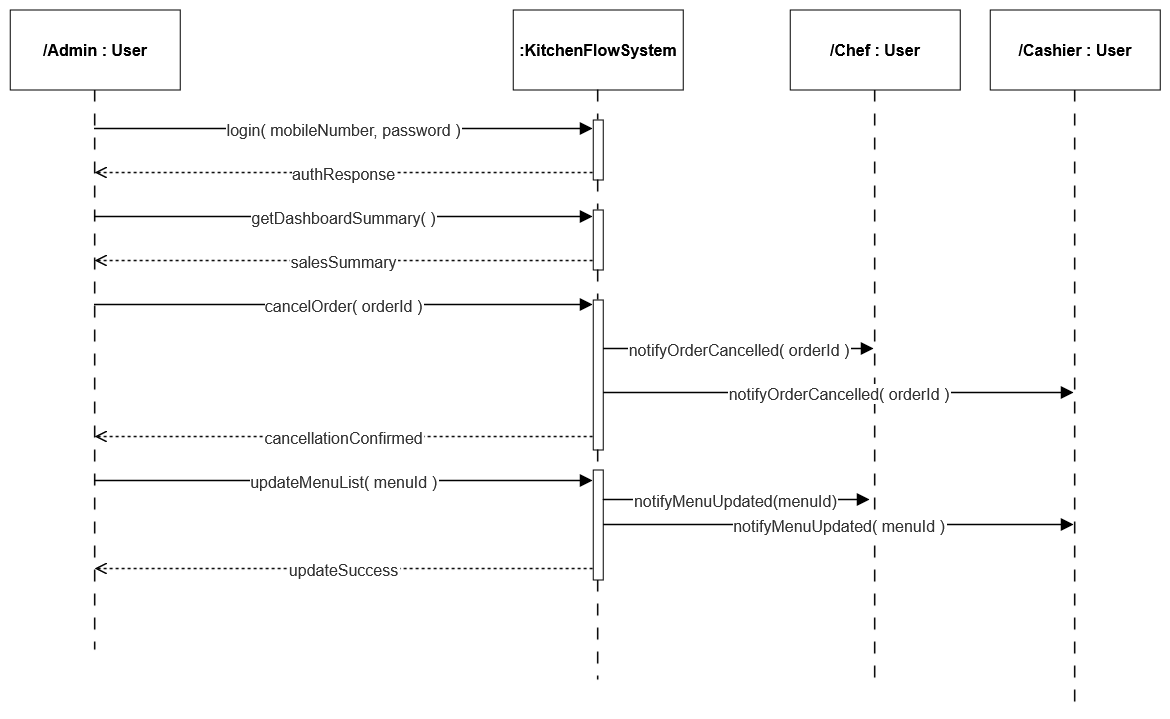

The diagram above was exported from draw.io. Its source (the exported page's mxGraphModel, read from the mxfile embedded in the PNG):
<mxGraphModel dx="1873" dy="1085" grid="1" gridSize="10" guides="1" tooltips="1" connect="1" arrows="1" fold="1" page="1" pageScale="1" pageWidth="850" pageHeight="1100" math="0" shadow="0">
  <root>
    <mxCell id="0" />
    <mxCell id="1" parent="0" />
    <UserObject label="" mermaidData="{&#10;  &quot;data&quot;: &quot;\nsequenceDiagram\n    participant Owner as Owner (Admin)\n    participant System as KitchenFlow System\n    participant Chef as Chef (Kitchen)\n    participant Cashier as Cashier (POS)\n\n    Owner-&gt;&gt;+System: login( mobileNumber, password )\n    System--&gt;&gt;-Owner: loginSuccessful( token, role=\&quot;ROLE_ADMIN\&quot; )\n\n    Owner-&gt;&gt;+System: getDashboardSummary( )\n    System--&gt;&gt;-Owner: salesSummary( totalRevenue, completedCount, activeWaiting )\n\n    Owner-&gt;&gt;+System: cancelOrder( orderId )\n    System-&gt;&gt;Chef: notifyOrderCancelled( orderId )\n    System-&gt;&gt;Cashier: notifyOrderCancelled( orderId )\n    System--&gt;&gt;-Owner: cancellationConfirmed\n\n    Owner-&gt;&gt;+System: toggleMenuAvailability( menuId, isAvailable )\n    System-&gt;&gt;Cashier: notifyMenuUpdated( menuId, isAvailable )\n    System--&gt;&gt;-Owner: updateSuccess\n&quot;,&#10;  &quot;config&quot;: null&#10;}" id="hDaL9j0M_9dLhSw88YCZ-397">
      <mxCell connectable="0" parent="1" style="group;transparentBounds=1;editIcon=1;lockedGroup=0;groupPadding=10;labelBackgroundColor=default;verticalAlign=middle;fontFamily=Helvetica;" vertex="1">
        <mxGeometry height="780" width="1210" as="geometry" />
      </mxCell>
    </UserObject>
    <mxCell id="hDaL9j0M_9dLhSw88YCZ-431" edge="1" parent="hDaL9j0M_9dLhSw88YCZ-397" source="hDaL9j0M_9dLhSw88YCZ-429" style="edgeStyle=none;rounded=0;orthogonalLoop=1;jettySize=auto;html=1;endArrow=none;endFill=0;strokeWidth=1.5;dashed=1;dashPattern=8 8;">
      <mxGeometry relative="1" as="geometry">
        <mxPoint x="925" y="872.13330078125" as="targetPoint" />
      </mxGeometry>
    </mxCell>
    <UserObject label="login( mobileNumber, password )" mermaidId="e:Owner-&gt;System#0" mermaidBaseStyle="endArrow=block;endSize=9;verticalAlign=bottom;edgeStyle=elbowEdgeStyle;elbow=vertical;curved=0;rounded=0;fontSize=16;labelBackgroundColor=none;strokeWidth=1.5;strokeColor=light-dark(#333333,#cccccc);fontColor=light-dark(#333333,#cccccc);fontFamily=Trebuchet MS,Verdana,Arial,sans-serif;" mermaidBaseValue="login( mobileNumber, password )" id="hDaL9j0M_9dLhSw88YCZ-406">
      <mxCell edge="1" parent="hDaL9j0M_9dLhSw88YCZ-397" style="endArrow=block;endSize=9;verticalAlign=middle;edgeStyle=elbowEdgeStyle;elbow=vertical;curved=0;rounded=0;fontSize=16;labelBackgroundColor=default;strokeWidth=1.5;fontColor=light-dark(#333333,#cccccc);fontFamily=Helvetica;">
        <mxGeometry relative="1" as="geometry">
          <Array as="points">
            <mxPoint x="394" y="319" />
          </Array>
          <mxPoint x="144.82352941176464" y="319" as="sourcePoint" />
          <mxPoint x="643" y="319" as="targetPoint" />
        </mxGeometry>
      </mxCell>
    </UserObject>
    <UserObject label="authResponse" mermaidId="e:System-&gt;Owner#0" mermaidBaseStyle="dashed=1;fixDash=1;dashPattern=3 3;endArrow=block;endSize=9;verticalAlign=bottom;edgeStyle=elbowEdgeStyle;elbow=vertical;curved=0;rounded=0;fontSize=16;labelBackgroundColor=none;strokeWidth=1.5;strokeColor=light-dark(#333333,#cccccc);fontColor=light-dark(#333333,#cccccc);fontFamily=Trebuchet MS,Verdana,Arial,sans-serif;" mermaidBaseValue="loginSuccessful( token, role=&quot;ROLE_ADMIN&quot; )" id="hDaL9j0M_9dLhSw88YCZ-407">
      <mxCell edge="1" parent="hDaL9j0M_9dLhSw88YCZ-397" style="dashed=1;fixDash=1;dashPattern=3 3;endArrow=open;endSize=9;verticalAlign=middle;edgeStyle=elbowEdgeStyle;elbow=vertical;curved=0;rounded=0;fontSize=16;labelBackgroundColor=default;strokeWidth=1.5;fontColor=light-dark(#333333,#cccccc);fontFamily=Helvetica;endFill=0;">
        <mxGeometry relative="1" as="geometry">
          <Array as="points">
            <mxPoint x="394" y="363" />
          </Array>
          <mxPoint x="643" y="363" as="sourcePoint" />
          <mxPoint x="144.82352941176464" y="363" as="targetPoint" />
        </mxGeometry>
      </mxCell>
    </UserObject>
    <UserObject label="getDashboardSummary( )" mermaidId="e:Owner-&gt;System#1" mermaidBaseStyle="endArrow=block;endSize=9;verticalAlign=bottom;edgeStyle=elbowEdgeStyle;elbow=vertical;curved=0;rounded=0;fontSize=16;labelBackgroundColor=none;strokeWidth=1.5;strokeColor=light-dark(#333333,#cccccc);fontColor=light-dark(#333333,#cccccc);fontFamily=Trebuchet MS,Verdana,Arial,sans-serif;" mermaidBaseValue="getDashboardSummary( )" id="hDaL9j0M_9dLhSw88YCZ-408">
      <mxCell edge="1" parent="hDaL9j0M_9dLhSw88YCZ-397" style="endArrow=block;endSize=9;verticalAlign=middle;edgeStyle=elbowEdgeStyle;elbow=vertical;curved=0;rounded=0;fontSize=16;labelBackgroundColor=default;strokeWidth=1.5;fontColor=light-dark(#333333,#cccccc);fontFamily=Helvetica;">
        <mxGeometry relative="1" as="geometry">
          <Array as="points">
            <mxPoint x="394" y="407" />
          </Array>
          <mxPoint x="144.82352941176464" y="407" as="sourcePoint" />
          <mxPoint x="643" y="407" as="targetPoint" />
        </mxGeometry>
      </mxCell>
    </UserObject>
    <UserObject label="salesSummary" mermaidId="e:System-&gt;Owner#1" mermaidBaseStyle="dashed=1;fixDash=1;dashPattern=3 3;endArrow=block;endSize=9;verticalAlign=bottom;edgeStyle=elbowEdgeStyle;elbow=vertical;curved=0;rounded=0;fontSize=16;labelBackgroundColor=none;strokeWidth=1.5;strokeColor=light-dark(#333333,#cccccc);fontColor=light-dark(#333333,#cccccc);fontFamily=Trebuchet MS,Verdana,Arial,sans-serif;" mermaidBaseValue="salesSummary( totalRevenue, completedCount, activeWaiting )" id="hDaL9j0M_9dLhSw88YCZ-409">
      <mxCell edge="1" parent="hDaL9j0M_9dLhSw88YCZ-397" style="dashed=1;fixDash=1;dashPattern=3 3;endArrow=open;endSize=9;verticalAlign=middle;edgeStyle=elbowEdgeStyle;elbow=vertical;curved=0;rounded=0;fontSize=16;labelBackgroundColor=default;strokeWidth=1.5;fontColor=light-dark(#333333,#cccccc);fontFamily=Helvetica;endFill=0;">
        <mxGeometry relative="1" as="geometry">
          <Array as="points">
            <mxPoint x="394" y="451" />
          </Array>
          <mxPoint x="643" y="451" as="sourcePoint" />
          <mxPoint x="144.82352941176464" y="451" as="targetPoint" />
        </mxGeometry>
      </mxCell>
    </UserObject>
    <UserObject label="cancelOrder( orderId )" mermaidId="e:Owner-&gt;System#2" mermaidBaseStyle="endArrow=block;endSize=9;verticalAlign=bottom;edgeStyle=elbowEdgeStyle;elbow=vertical;curved=0;rounded=0;fontSize=16;labelBackgroundColor=none;strokeWidth=1.5;strokeColor=light-dark(#333333,#cccccc);fontColor=light-dark(#333333,#cccccc);fontFamily=Trebuchet MS,Verdana,Arial,sans-serif;" mermaidBaseValue="cancelOrder( orderId )" id="hDaL9j0M_9dLhSw88YCZ-410">
      <mxCell edge="1" parent="hDaL9j0M_9dLhSw88YCZ-397" style="endArrow=block;endSize=9;verticalAlign=middle;edgeStyle=elbowEdgeStyle;elbow=vertical;curved=0;rounded=0;fontSize=16;labelBackgroundColor=default;strokeWidth=1.5;fontColor=light-dark(#333333,#cccccc);fontFamily=Helvetica;">
        <mxGeometry relative="1" as="geometry">
          <Array as="points">
            <mxPoint x="394" y="495" />
          </Array>
          <mxPoint x="144.82352941176464" y="495" as="sourcePoint" />
          <mxPoint x="643" y="495" as="targetPoint" />
        </mxGeometry>
      </mxCell>
    </UserObject>
    <UserObject label="notifyOrderCancelled( orderId )" mermaidId="e:System-&gt;Chef#0" mermaidBaseStyle="endArrow=block;endSize=9;verticalAlign=bottom;edgeStyle=elbowEdgeStyle;elbow=vertical;curved=0;rounded=0;fontSize=16;labelBackgroundColor=none;strokeWidth=1.5;strokeColor=light-dark(#333333,#cccccc);fontColor=light-dark(#333333,#cccccc);fontFamily=Trebuchet MS,Verdana,Arial,sans-serif;" mermaidBaseValue="notifyOrderCancelled( orderId )" id="hDaL9j0M_9dLhSw88YCZ-411">
      <mxCell edge="1" parent="hDaL9j0M_9dLhSw88YCZ-397" style="endArrow=block;endSize=9;verticalAlign=middle;edgeStyle=elbowEdgeStyle;elbow=vertical;curved=0;rounded=0;fontSize=16;labelBackgroundColor=default;strokeWidth=1.5;fontColor=light-dark(#333333,#cccccc);fontFamily=Helvetica;">
        <mxGeometry relative="1" as="geometry">
          <Array as="points">
            <mxPoint x="789" y="539" />
          </Array>
          <mxPoint x="653" y="539" as="sourcePoint" />
          <mxPoint x="924" y="539" as="targetPoint" />
        </mxGeometry>
      </mxCell>
    </UserObject>
    <UserObject label="notifyOrderCancelled( orderId )" mermaidId="e:System-&gt;Cashier#0" mermaidBaseStyle="endArrow=block;endSize=9;verticalAlign=bottom;edgeStyle=elbowEdgeStyle;elbow=vertical;curved=0;rounded=0;fontSize=16;labelBackgroundColor=none;strokeWidth=1.5;strokeColor=light-dark(#333333,#cccccc);fontColor=light-dark(#333333,#cccccc);fontFamily=Trebuchet MS,Verdana,Arial,sans-serif;" mermaidBaseValue="notifyOrderCancelled( orderId )" id="hDaL9j0M_9dLhSw88YCZ-412">
      <mxCell edge="1" parent="hDaL9j0M_9dLhSw88YCZ-397" style="endArrow=block;endSize=9;verticalAlign=middle;edgeStyle=elbowEdgeStyle;elbow=vertical;curved=0;rounded=0;fontSize=16;labelBackgroundColor=default;strokeWidth=1.5;fontColor=light-dark(#333333,#cccccc);fontFamily=Helvetica;">
        <mxGeometry relative="1" as="geometry">
          <Array as="points">
            <mxPoint x="889" y="583" />
          </Array>
          <mxPoint x="653" y="583" as="sourcePoint" />
          <mxPoint x="1123.9999999999998" y="583" as="targetPoint" />
        </mxGeometry>
      </mxCell>
    </UserObject>
    <UserObject label="cancellationConfirmed" mermaidId="e:System-&gt;Owner#2" mermaidBaseStyle="dashed=1;fixDash=1;dashPattern=3 3;endArrow=block;endSize=9;verticalAlign=bottom;edgeStyle=elbowEdgeStyle;elbow=vertical;curved=0;rounded=0;fontSize=16;labelBackgroundColor=none;strokeWidth=1.5;strokeColor=light-dark(#333333,#cccccc);fontColor=light-dark(#333333,#cccccc);fontFamily=Trebuchet MS,Verdana,Arial,sans-serif;" mermaidBaseValue="cancellationConfirmed" id="hDaL9j0M_9dLhSw88YCZ-413">
      <mxCell edge="1" parent="hDaL9j0M_9dLhSw88YCZ-397" style="dashed=1;fixDash=1;dashPattern=3 3;endArrow=open;endSize=9;verticalAlign=middle;edgeStyle=elbowEdgeStyle;elbow=vertical;curved=0;rounded=0;fontSize=16;labelBackgroundColor=default;strokeWidth=1.5;fontColor=light-dark(#333333,#cccccc);fontFamily=Helvetica;endFill=0;">
        <mxGeometry relative="1" as="geometry">
          <Array as="points">
            <mxPoint x="394" y="627" />
          </Array>
          <mxPoint x="643" y="626.9999999999998" as="sourcePoint" />
          <mxPoint x="144.82352941176464" y="626.9999999999998" as="targetPoint" />
        </mxGeometry>
      </mxCell>
    </UserObject>
    <UserObject label="updateMenuList( menuId )" mermaidId="e:Owner-&gt;System#3" mermaidBaseStyle="endArrow=block;endSize=9;verticalAlign=bottom;edgeStyle=elbowEdgeStyle;elbow=vertical;curved=0;rounded=0;fontSize=16;labelBackgroundColor=none;strokeWidth=1.5;strokeColor=light-dark(#333333,#cccccc);fontColor=light-dark(#333333,#cccccc);fontFamily=Trebuchet MS,Verdana,Arial,sans-serif;" mermaidBaseValue="toggleMenuAvailability( menuId, isAvailable )" id="hDaL9j0M_9dLhSw88YCZ-414">
      <mxCell edge="1" parent="hDaL9j0M_9dLhSw88YCZ-397" style="endArrow=block;endSize=9;verticalAlign=middle;edgeStyle=elbowEdgeStyle;elbow=vertical;curved=0;rounded=0;fontSize=16;labelBackgroundColor=default;strokeWidth=1.5;fontColor=light-dark(#333333,#cccccc);fontFamily=Helvetica;">
        <mxGeometry relative="1" as="geometry">
          <Array as="points">
            <mxPoint x="394" y="671" />
          </Array>
          <mxPoint x="144.82352941176464" y="671" as="sourcePoint" />
          <mxPoint x="643" y="671" as="targetPoint" />
        </mxGeometry>
      </mxCell>
    </UserObject>
    <UserObject label="notifyMenuUpdated( menuId )" mermaidId="e:System-&gt;Cashier#1" mermaidBaseStyle="endArrow=block;endSize=9;verticalAlign=bottom;edgeStyle=elbowEdgeStyle;elbow=vertical;curved=0;rounded=0;fontSize=16;labelBackgroundColor=none;strokeWidth=1.5;strokeColor=light-dark(#333333,#cccccc);fontColor=light-dark(#333333,#cccccc);fontFamily=Trebuchet MS,Verdana,Arial,sans-serif;" mermaidBaseValue="notifyMenuUpdated( menuId, isAvailable )" id="hDaL9j0M_9dLhSw88YCZ-415">
      <mxCell edge="1" parent="hDaL9j0M_9dLhSw88YCZ-397" style="endArrow=block;endSize=9;verticalAlign=middle;edgeStyle=elbowEdgeStyle;elbow=vertical;curved=0;rounded=0;fontSize=16;labelBackgroundColor=default;strokeWidth=1.5;fontColor=light-dark(#333333,#cccccc);fontFamily=Helvetica;">
        <mxGeometry relative="1" as="geometry">
          <Array as="points">
            <mxPoint x="889" y="715" />
          </Array>
          <mxPoint x="653" y="715" as="sourcePoint" />
          <mxPoint x="1123.9999999999998" y="715" as="targetPoint" />
        </mxGeometry>
      </mxCell>
    </UserObject>
    <UserObject label="updateSuccess" mermaidId="e:System-&gt;Owner#3" mermaidBaseStyle="dashed=1;fixDash=1;dashPattern=3 3;endArrow=block;endSize=9;verticalAlign=bottom;edgeStyle=elbowEdgeStyle;elbow=vertical;curved=0;rounded=0;fontSize=16;labelBackgroundColor=none;strokeWidth=1.5;strokeColor=light-dark(#333333,#cccccc);fontColor=light-dark(#333333,#cccccc);fontFamily=Trebuchet MS,Verdana,Arial,sans-serif;" mermaidBaseValue="updateSuccess" id="hDaL9j0M_9dLhSw88YCZ-416">
      <mxCell edge="1" parent="hDaL9j0M_9dLhSw88YCZ-397" style="dashed=1;fixDash=1;dashPattern=3 3;endArrow=open;endSize=9;verticalAlign=middle;edgeStyle=elbowEdgeStyle;elbow=vertical;curved=0;rounded=0;fontSize=16;labelBackgroundColor=default;strokeWidth=1.5;fontColor=light-dark(#333333,#cccccc);fontFamily=Helvetica;endFill=0;">
        <mxGeometry relative="1" as="geometry">
          <Array as="points">
            <mxPoint x="394" y="759" />
          </Array>
          <mxPoint x="643" y="759" as="sourcePoint" />
          <mxPoint x="144.82352941176464" y="759" as="targetPoint" />
        </mxGeometry>
      </mxCell>
    </UserObject>
    <mxCell id="hDaL9j0M_9dLhSw88YCZ-418" edge="1" parent="hDaL9j0M_9dLhSw88YCZ-397" source="hDaL9j0M_9dLhSw88YCZ-417" style="edgeStyle=none;rounded=0;orthogonalLoop=1;jettySize=auto;html=1;endArrow=none;endFill=0;dashed=1;dashPattern=8 8;strokeWidth=1.5;">
      <mxGeometry relative="1" as="geometry">
        <mxPoint x="145" y="840" as="targetPoint" />
      </mxGeometry>
    </mxCell>
    <mxCell id="hDaL9j0M_9dLhSw88YCZ-417" parent="hDaL9j0M_9dLhSw88YCZ-397" style="rounded=0;whiteSpace=wrap;html=1;" value="&lt;b&gt;&lt;font style=&quot;font-size: 16px;&quot;&gt;/Admin : User&lt;/font&gt;&lt;/b&gt;" vertex="1">
      <mxGeometry height="80" width="170" x="60" y="200" as="geometry" />
    </mxCell>
    <mxCell id="hDaL9j0M_9dLhSw88YCZ-420" edge="1" parent="hDaL9j0M_9dLhSw88YCZ-397" source="hDaL9j0M_9dLhSw88YCZ-427" style="edgeStyle=none;rounded=0;orthogonalLoop=1;jettySize=auto;html=1;dashed=1;dashPattern=8 8;endArrow=none;endFill=0;strokeWidth=1.5;">
      <mxGeometry relative="1" as="geometry">
        <mxPoint x="648" y="870" as="targetPoint" />
      </mxGeometry>
    </mxCell>
    <mxCell id="hDaL9j0M_9dLhSw88YCZ-419" parent="hDaL9j0M_9dLhSw88YCZ-397" style="rounded=0;whiteSpace=wrap;html=1;" value="&lt;font style=&quot;font-size: 16px;&quot;&gt;&lt;b&gt;:KitchenFlowSystem&lt;/b&gt;&lt;/font&gt;" vertex="1">
      <mxGeometry height="80" width="170" x="563" y="200" as="geometry" />
    </mxCell>
    <mxCell id="hDaL9j0M_9dLhSw88YCZ-422" edge="1" parent="hDaL9j0M_9dLhSw88YCZ-397" source="hDaL9j0M_9dLhSw88YCZ-419" style="edgeStyle=none;rounded=0;orthogonalLoop=1;jettySize=auto;html=1;dashed=1;dashPattern=8 8;endArrow=none;endFill=0;strokeWidth=1.5;" target="hDaL9j0M_9dLhSw88YCZ-421" value="">
      <mxGeometry relative="1" as="geometry">
        <mxPoint x="648" y="280" as="sourcePoint" />
        <mxPoint x="648" y="870" as="targetPoint" />
      </mxGeometry>
    </mxCell>
    <mxCell id="hDaL9j0M_9dLhSw88YCZ-421" parent="hDaL9j0M_9dLhSw88YCZ-397" style="rounded=0;whiteSpace=wrap;html=1;" value="" vertex="1">
      <mxGeometry height="60" width="10" x="643" y="310" as="geometry" />
    </mxCell>
    <mxCell id="hDaL9j0M_9dLhSw88YCZ-423" parent="hDaL9j0M_9dLhSw88YCZ-397" style="rounded=0;whiteSpace=wrap;html=1;" value="" vertex="1">
      <mxGeometry height="60" width="10" x="643" y="400" as="geometry" />
    </mxCell>
    <mxCell id="hDaL9j0M_9dLhSw88YCZ-424" edge="1" parent="hDaL9j0M_9dLhSw88YCZ-397" source="hDaL9j0M_9dLhSw88YCZ-421" style="edgeStyle=none;rounded=0;orthogonalLoop=1;jettySize=auto;html=1;dashed=1;dashPattern=8 8;endArrow=none;endFill=0;strokeWidth=1.5;" target="hDaL9j0M_9dLhSw88YCZ-423" value="">
      <mxGeometry relative="1" as="geometry">
        <mxPoint x="648" y="370" as="sourcePoint" />
        <mxPoint x="648" y="870" as="targetPoint" />
      </mxGeometry>
    </mxCell>
    <mxCell id="hDaL9j0M_9dLhSw88YCZ-425" parent="hDaL9j0M_9dLhSw88YCZ-397" style="rounded=0;whiteSpace=wrap;html=1;" value="" vertex="1">
      <mxGeometry height="150" width="10" x="643" y="490" as="geometry" />
    </mxCell>
    <mxCell id="hDaL9j0M_9dLhSw88YCZ-426" edge="1" parent="hDaL9j0M_9dLhSw88YCZ-397" source="hDaL9j0M_9dLhSw88YCZ-423" style="edgeStyle=none;rounded=0;orthogonalLoop=1;jettySize=auto;html=1;dashed=1;dashPattern=8 8;endArrow=none;endFill=0;strokeWidth=1.5;" target="hDaL9j0M_9dLhSw88YCZ-425" value="">
      <mxGeometry relative="1" as="geometry">
        <mxPoint x="648" y="460" as="sourcePoint" />
        <mxPoint x="648" y="870" as="targetPoint" />
      </mxGeometry>
    </mxCell>
    <mxCell id="hDaL9j0M_9dLhSw88YCZ-428" edge="1" parent="hDaL9j0M_9dLhSw88YCZ-397" source="hDaL9j0M_9dLhSw88YCZ-425" style="edgeStyle=none;rounded=0;orthogonalLoop=1;jettySize=auto;html=1;dashed=1;dashPattern=8 8;endArrow=none;endFill=0;strokeWidth=1.5;" target="hDaL9j0M_9dLhSw88YCZ-427" value="">
      <mxGeometry relative="1" as="geometry">
        <mxPoint x="648" y="590" as="sourcePoint" />
        <mxPoint x="648" y="870" as="targetPoint" />
      </mxGeometry>
    </mxCell>
    <mxCell id="hDaL9j0M_9dLhSw88YCZ-427" parent="hDaL9j0M_9dLhSw88YCZ-397" style="rounded=0;whiteSpace=wrap;html=1;" value="" vertex="1">
      <mxGeometry height="110" width="10" x="643" y="660" as="geometry" />
    </mxCell>
    <mxCell id="hDaL9j0M_9dLhSw88YCZ-429" parent="hDaL9j0M_9dLhSw88YCZ-397" style="rounded=0;whiteSpace=wrap;html=1;" value="&lt;b&gt;&lt;font style=&quot;font-size: 16px;&quot;&gt;/Chef : User&lt;/font&gt;&lt;/b&gt;" vertex="1">
      <mxGeometry height="80" width="170" x="840" y="200" as="geometry" />
    </mxCell>
    <mxCell id="hDaL9j0M_9dLhSw88YCZ-433" edge="1" parent="hDaL9j0M_9dLhSw88YCZ-397" source="hDaL9j0M_9dLhSw88YCZ-430" style="edgeStyle=none;rounded=0;orthogonalLoop=1;jettySize=auto;html=1;endArrow=none;endFill=0;strokeWidth=1.5;dashed=1;dashPattern=8 8;">
      <mxGeometry relative="1" as="geometry">
        <mxPoint x="1125" y="898.8235294117648" as="targetPoint" />
      </mxGeometry>
    </mxCell>
    <mxCell id="hDaL9j0M_9dLhSw88YCZ-430" parent="hDaL9j0M_9dLhSw88YCZ-397" style="rounded=0;whiteSpace=wrap;html=1;" value="&lt;font style=&quot;font-size: 16px;&quot;&gt;&lt;b&gt;/Cashier : User&lt;/b&gt;&lt;/font&gt;" vertex="1">
      <mxGeometry height="80" width="170" x="1040" y="200" as="geometry" />
    </mxCell>
    <UserObject label="notifyMenuUpdated(menuId)" mermaidId="e:System-&gt;Cashier#1" mermaidBaseStyle="endArrow=block;endSize=9;verticalAlign=bottom;edgeStyle=elbowEdgeStyle;elbow=vertical;curved=0;rounded=0;fontSize=16;labelBackgroundColor=none;strokeWidth=1.5;strokeColor=light-dark(#333333,#cccccc);fontColor=light-dark(#333333,#cccccc);fontFamily=Trebuchet MS,Verdana,Arial,sans-serif;" mermaidBaseValue="notifyMenuUpdated( menuId, isAvailable )" id="hDaL9j0M_9dLhSw88YCZ-434">
      <mxCell edge="1" parent="hDaL9j0M_9dLhSw88YCZ-397" style="endArrow=block;endSize=9;verticalAlign=middle;edgeStyle=elbowEdgeStyle;elbow=vertical;curved=0;rounded=0;fontSize=16;labelBackgroundColor=default;strokeWidth=1.5;fontColor=light-dark(#333333,#cccccc);fontFamily=Helvetica;">
        <mxGeometry relative="1" as="geometry">
          <Array as="points">
            <mxPoint x="889" y="690" />
          </Array>
          <mxPoint x="653" y="690" as="sourcePoint" />
          <mxPoint x="920" y="690" as="targetPoint" />
        </mxGeometry>
      </mxCell>
    </UserObject>
  </root>
</mxGraphModel>